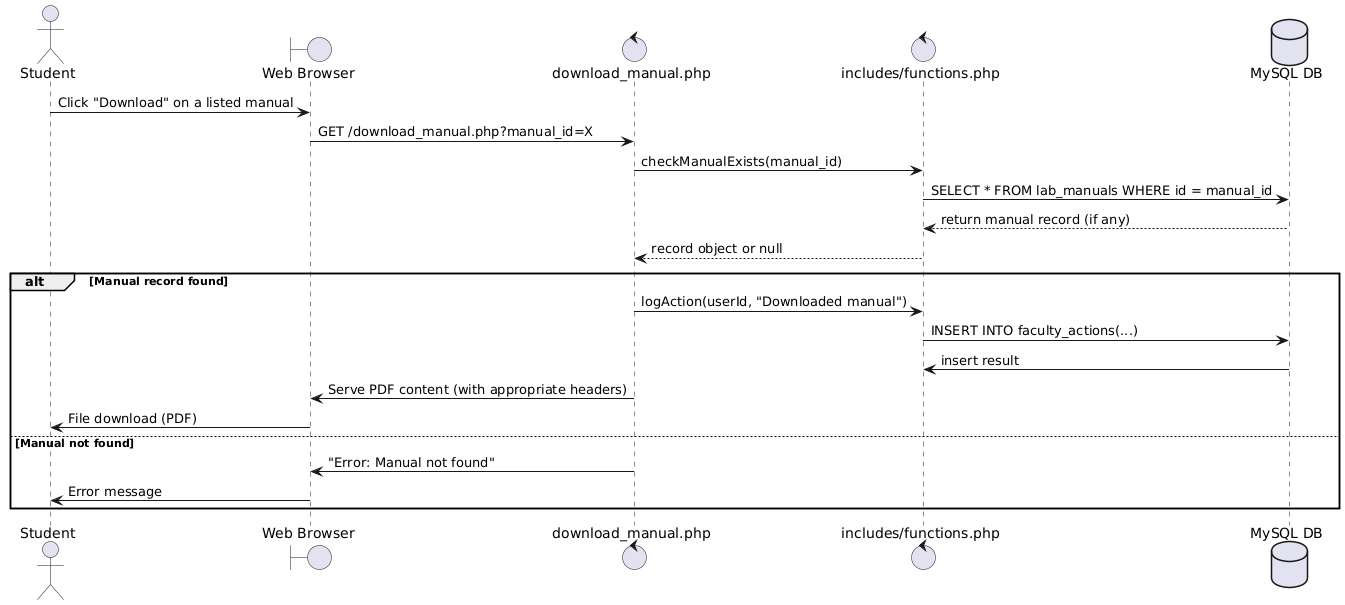

The diagram above was rendered by PlantUML. Its source (embedded in the PNG):
@startuml
actor "Student" as User
boundary "Web Browser" as Browser
control "download_manual.php" as DownloadScript
control "includes/functions.php" as Functions
database "MySQL DB" as DB

User -> Browser: Click "Download" on a listed manual
Browser -> DownloadScript: GET /download_manual.php?manual_id=X
DownloadScript -> Functions: checkManualExists(manual_id)
Functions -> DB: SELECT * FROM lab_manuals WHERE id = manual_id
Functions <-- DB: return manual record (if any)
DownloadScript <-- Functions: record object or null

alt Manual record found
  DownloadScript -> Functions: logAction(userId, "Downloaded manual")
  Functions -> DB: INSERT INTO faculty_actions(...)
  Functions <- DB: insert result
  DownloadScript -> Browser: Serve PDF content (with appropriate headers)
  User <- Browser: File download (PDF)
else Manual not found
  DownloadScript -> Browser: "Error: Manual not found"
  User <- Browser: Error message
end
@enduml